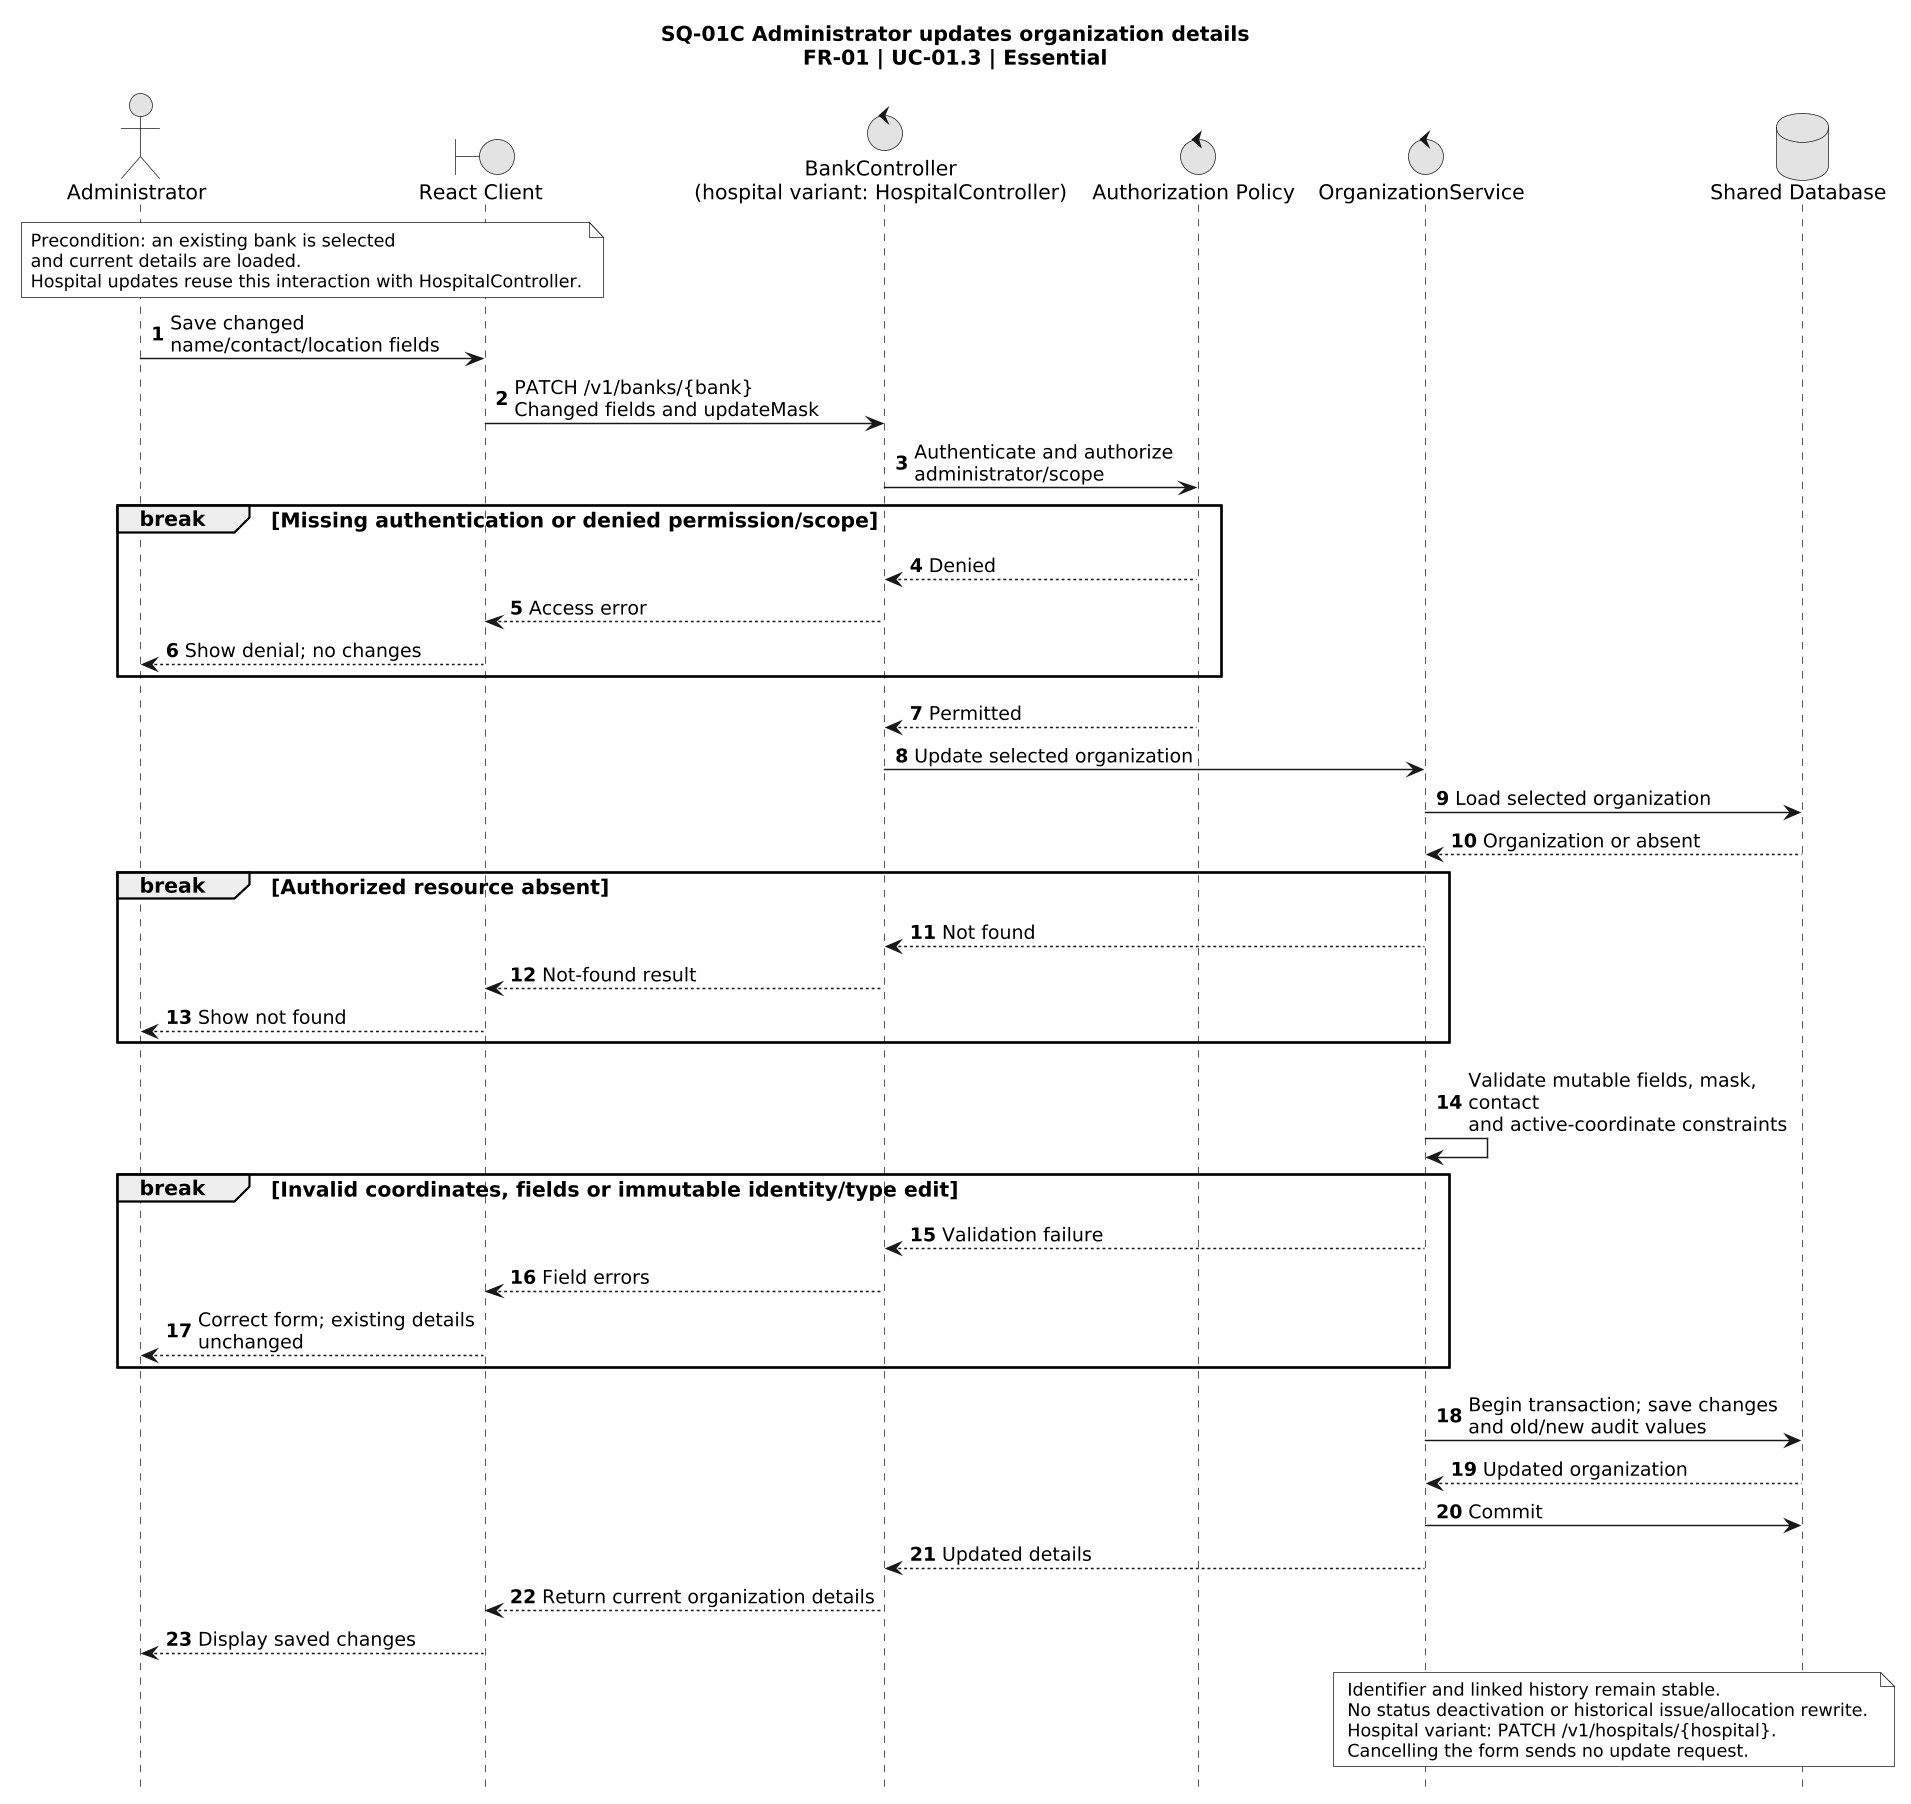

The diagram above was rendered by PlantUML. Its source (embedded in the PNG):
@startuml
title SQ-01C Administrator updates organization details\nFR-01 | UC-01.3 | Essential
skinparam monochrome true
skinparam shadowing false
skinparam defaultFontName Arial
skinparam defaultFontSize 14
skinparam ArrowFontSize 13
skinparam noteFontSize 12
skinparam dpi 140
hide footbox
skinparam maxMessageSize 240
autonumber
actor Administrator as Admin
boundary "React Client" as Client
control "BankController\n(hospital variant: HospitalController)" as Ctrl
control "Authorization Policy" as Policy
control "OrganizationService" as Svc
database "Shared Database" as DB
note over Admin, Client
 Precondition: an existing bank is selected
 and current details are loaded.
 Hospital updates reuse this interaction with HospitalController.
end note
Admin -> Client: Save changed name/contact/location fields
Client -> Ctrl: PATCH /v1/banks/{bank}\nChanged fields and updateMask
Ctrl -> Policy: Authenticate and authorize administrator/scope
break Missing authentication or denied permission/scope
 Policy --> Ctrl: Denied
 Ctrl --> Client: Access error
 Client --> Admin: Show denial; no changes
end
Policy --> Ctrl: Permitted
Ctrl -> Svc: Update selected organization
Svc -> DB: Load selected organization
DB --> Svc: Organization or absent
break Authorized resource absent
 Svc --> Ctrl: Not found
 Ctrl --> Client: Not-found result
 Client --> Admin: Show not found
end
Svc -> Svc: Validate mutable fields, mask, contact\nand active-coordinate constraints
break Invalid coordinates, fields or immutable identity/type edit
 Svc --> Ctrl: Validation failure
 Ctrl --> Client: Field errors
 Client --> Admin: Correct form; existing details unchanged
end
Svc -> DB: Begin transaction; save changes\nand old/new audit values
DB --> Svc: Updated organization
Svc -> DB: Commit
Svc --> Ctrl: Updated details
Ctrl --> Client: Return current organization details
Client --> Admin: Display saved changes
note over Svc, DB
 Identifier and linked history remain stable.
 No status deactivation or historical issue/allocation rewrite.
 Hospital variant: PATCH /v1/hospitals/{hospital}.
 Cancelling the form sends no update request.
end note
@enduml